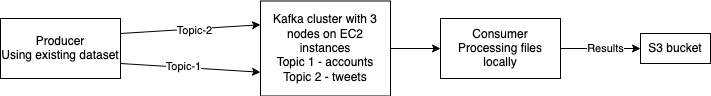

The diagram above was exported from draw.io. Its source (the exported page's mxGraphModel, read from the mxfile embedded in the PNG):
<mxGraphModel dx="1426" dy="951" grid="1" gridSize="10" guides="1" tooltips="1" connect="1" arrows="1" fold="1" page="1" pageScale="1" pageWidth="827" pageHeight="1169" math="0" shadow="0">
  <root>
    <mxCell id="0" />
    <mxCell id="1" parent="0" />
    <mxCell id="Uk0NBwa6ouzYWK7M-0aC-1" value="&lt;div&gt;Producer&lt;/div&gt;&lt;div&gt;Using existing dataset&lt;br&gt;&lt;/div&gt;" style="rounded=0;whiteSpace=wrap;html=1;" vertex="1" parent="1">
      <mxGeometry x="50" y="150" width="120" height="60" as="geometry" />
    </mxCell>
    <mxCell id="Uk0NBwa6ouzYWK7M-0aC-2" value="&lt;div align=&quot;center&quot;&gt;Kafka cluster with 3 nodes on EC2 instances&lt;br&gt;&lt;/div&gt;&lt;div align=&quot;center&quot;&gt;Topic 1 - accounts&lt;/div&gt;&lt;div align=&quot;center&quot;&gt;Topic 2 - tweets&lt;br&gt;&lt;/div&gt;" style="rounded=0;whiteSpace=wrap;html=1;align=center;" vertex="1" parent="1">
      <mxGeometry x="310" y="132.5" width="130" height="95" as="geometry" />
    </mxCell>
    <mxCell id="Uk0NBwa6ouzYWK7M-0aC-3" value="" style="endArrow=classic;html=1;exitX=1;exitY=0.75;exitDx=0;exitDy=0;entryX=0;entryY=0.75;entryDx=0;entryDy=0;" edge="1" parent="1" source="Uk0NBwa6ouzYWK7M-0aC-1" target="Uk0NBwa6ouzYWK7M-0aC-2">
      <mxGeometry width="50" height="50" relative="1" as="geometry">
        <mxPoint x="260" y="380" as="sourcePoint" />
        <mxPoint x="310" y="330" as="targetPoint" />
      </mxGeometry>
    </mxCell>
    <mxCell id="Uk0NBwa6ouzYWK7M-0aC-4" value="Topic-1" style="edgeLabel;html=1;align=center;verticalAlign=middle;resizable=0;points=[];" vertex="1" connectable="0" parent="Uk0NBwa6ouzYWK7M-0aC-3">
      <mxGeometry x="-0.1014" y="1" relative="1" as="geometry">
        <mxPoint as="offset" />
      </mxGeometry>
    </mxCell>
    <mxCell id="Uk0NBwa6ouzYWK7M-0aC-5" value="" style="endArrow=classic;html=1;exitX=1;exitY=0.25;exitDx=0;exitDy=0;entryX=0;entryY=0.25;entryDx=0;entryDy=0;" edge="1" parent="1" source="Uk0NBwa6ouzYWK7M-0aC-1" target="Uk0NBwa6ouzYWK7M-0aC-2">
      <mxGeometry width="50" height="50" relative="1" as="geometry">
        <mxPoint x="270" y="120" as="sourcePoint" />
        <mxPoint x="320" y="70" as="targetPoint" />
      </mxGeometry>
    </mxCell>
    <mxCell id="Uk0NBwa6ouzYWK7M-0aC-6" value="Topic-2" style="edgeLabel;html=1;align=center;verticalAlign=middle;resizable=0;points=[];" vertex="1" connectable="0" parent="Uk0NBwa6ouzYWK7M-0aC-5">
      <mxGeometry x="0.049" y="-1" relative="1" as="geometry">
        <mxPoint as="offset" />
      </mxGeometry>
    </mxCell>
    <mxCell id="Uk0NBwa6ouzYWK7M-0aC-7" value="&lt;div&gt;Consumer&lt;/div&gt;&lt;div&gt;Processing files locally&lt;br&gt;&lt;/div&gt;" style="rounded=0;whiteSpace=wrap;html=1;" vertex="1" parent="1">
      <mxGeometry x="490" y="150" width="120" height="60" as="geometry" />
    </mxCell>
    <mxCell id="Uk0NBwa6ouzYWK7M-0aC-8" value="" style="endArrow=classic;html=1;exitX=1;exitY=0.5;exitDx=0;exitDy=0;entryX=0;entryY=0.5;entryDx=0;entryDy=0;" edge="1" parent="1" source="Uk0NBwa6ouzYWK7M-0aC-2" target="Uk0NBwa6ouzYWK7M-0aC-7">
      <mxGeometry width="50" height="50" relative="1" as="geometry">
        <mxPoint x="530" y="310" as="sourcePoint" />
        <mxPoint x="580" y="260" as="targetPoint" />
      </mxGeometry>
    </mxCell>
    <mxCell id="Uk0NBwa6ouzYWK7M-0aC-9" value="S3 bucket" style="rounded=0;whiteSpace=wrap;html=1;" vertex="1" parent="1">
      <mxGeometry x="690" y="165" width="70" height="30" as="geometry" />
    </mxCell>
    <mxCell id="Uk0NBwa6ouzYWK7M-0aC-10" value="" style="endArrow=classic;html=1;exitX=1;exitY=0.5;exitDx=0;exitDy=0;entryX=0;entryY=0.5;entryDx=0;entryDy=0;" edge="1" parent="1" source="Uk0NBwa6ouzYWK7M-0aC-7" target="Uk0NBwa6ouzYWK7M-0aC-9">
      <mxGeometry width="50" height="50" relative="1" as="geometry">
        <mxPoint x="650" y="420" as="sourcePoint" />
        <mxPoint x="700" y="370" as="targetPoint" />
      </mxGeometry>
    </mxCell>
    <mxCell id="Uk0NBwa6ouzYWK7M-0aC-11" value="Results" style="edgeLabel;html=1;align=center;verticalAlign=middle;resizable=0;points=[];" vertex="1" connectable="0" parent="Uk0NBwa6ouzYWK7M-0aC-10">
      <mxGeometry x="0.1" y="1" relative="1" as="geometry">
        <mxPoint as="offset" />
      </mxGeometry>
    </mxCell>
  </root>
</mxGraphModel>